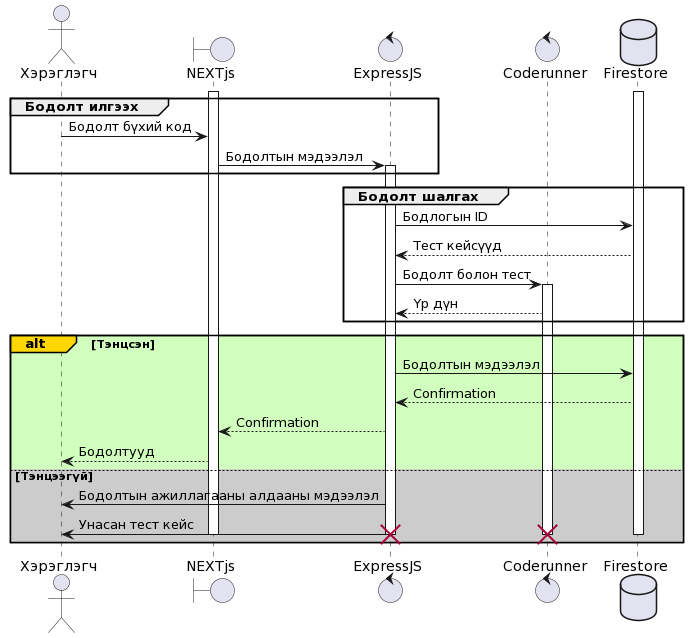

The diagram above was rendered by PlantUML. Its source (embedded in the PNG):
@startuml
actor Хэрэглэгч as User
boundary NEXTjs as Frontend
control ExpressJS as GatewayService
control Coderunner as UserService
database Firestore as DataLake

activate DataLake

group Бодолт илгээх
activate Frontend
User -> Frontend : Бодолт бүхий код
Frontend -> GatewayService : Бодолтын мэдээлэл
activate GatewayService
end


group Бодолт шалгах
GatewayService -> DataLake: Бодлогын ID
GatewayService <-- DataLake: Тест кейсүүд
GatewayService -> UserService: Бодолт болон тест
activate UserService
GatewayService <-- UserService : Үр дүн
end


alt#Gold #D1FFBD Тэнцсэн
GatewayService -> DataLake: Бодолтын мэдээлэл
GatewayService <-- DataLake: Confirmation
Frontend <-- GatewayService: Confirmation
User <-- Frontend: Бодолтууд

else #CCC Тэнцээгүй
GatewayService -> User : Бодолтын ажиллагааны алдааны мэдээлэл
GatewayService -> User : Унасан тест кейс
destroy UserService
destroy GatewayService
deactivate DataLake
deactivate Frontend
end
@enduml